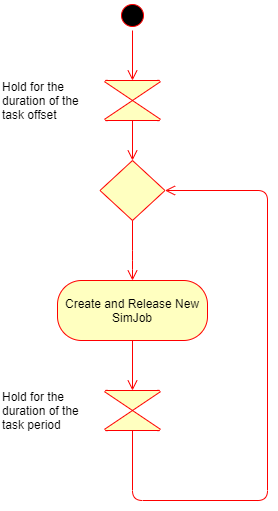

The diagram above was exported from draw.io. Its source (the exported page's mxGraphModel, read from the mxfile embedded in the PNG):
<mxGraphModel dx="425" dy="480" grid="1" gridSize="10" guides="1" tooltips="1" connect="1" arrows="1" fold="1" page="1" pageScale="1" pageWidth="413" pageHeight="583" background="#ffffff" math="0" shadow="0">
  <root>
    <mxCell id="0" />
    <mxCell id="1" parent="0" />
    <mxCell id="EsDd41KyRZTB4yFGUnxL-1" value="" style="ellipse;html=1;shape=startState;fillColor=#000000;strokeColor=#ff0000;" parent="1" vertex="1">
      <mxGeometry x="557" y="30" width="30" height="30" as="geometry" />
    </mxCell>
    <mxCell id="EsDd41KyRZTB4yFGUnxL-2" value="" style="edgeStyle=orthogonalEdgeStyle;html=1;verticalAlign=bottom;endArrow=open;endSize=8;strokeColor=#ff0000;entryX=0.5;entryY=0;entryDx=0;entryDy=0;" parent="1" source="c4MUuU-BzW-SohKEaUkP-1" edge="1" target="EsDd41KyRZTB4yFGUnxL-3">
      <mxGeometry relative="1" as="geometry">
        <mxPoint x="572" y="120" as="targetPoint" />
      </mxGeometry>
    </mxCell>
    <mxCell id="EsDd41KyRZTB4yFGUnxL-3" value="" style="rhombus;whiteSpace=wrap;html=1;fillColor=#ffffc0;strokeColor=#ff0000;" parent="1" vertex="1">
      <mxGeometry x="539.5" y="190" width="65" height="60" as="geometry" />
    </mxCell>
    <mxCell id="EsDd41KyRZTB4yFGUnxL-4" value="no" style="edgeStyle=orthogonalEdgeStyle;html=1;align=left;verticalAlign=bottom;endArrow=open;endSize=8;strokeColor=#ff0000;exitX=0.5;exitY=1;exitDx=0;exitDy=0;exitPerimeter=0;entryX=1;entryY=0.5;entryDx=0;entryDy=0;" parent="1" source="EsDd41KyRZTB4yFGUnxL-8" edge="1" target="EsDd41KyRZTB4yFGUnxL-3">
      <mxGeometry x="-1" relative="1" as="geometry">
        <mxPoint x="607" y="150" as="targetPoint" />
        <mxPoint x="617" y="350" as="sourcePoint" />
        <Array as="points">
          <mxPoint x="572" y="530" />
          <mxPoint x="707" y="530" />
          <mxPoint x="707" y="220" />
        </Array>
      </mxGeometry>
    </mxCell>
    <mxCell id="EsDd41KyRZTB4yFGUnxL-5" value="" style="edgeStyle=orthogonalEdgeStyle;html=1;align=left;verticalAlign=top;endArrow=open;endSize=8;strokeColor=#ff0000;" parent="1" source="EsDd41KyRZTB4yFGUnxL-3" edge="1">
      <mxGeometry x="-1" relative="1" as="geometry">
        <mxPoint x="572" y="310" as="targetPoint" />
        <Array as="points">
          <mxPoint x="572" y="290" />
        </Array>
      </mxGeometry>
    </mxCell>
    <mxCell id="EsDd41KyRZTB4yFGUnxL-6" value="Create and Release New SimJob" style="rounded=1;whiteSpace=wrap;html=1;arcSize=40;fontColor=#000000;fillColor=#ffffc0;strokeColor=#ff0000;" parent="1" vertex="1">
      <mxGeometry x="497" y="310" width="150" height="60" as="geometry" />
    </mxCell>
    <mxCell id="EsDd41KyRZTB4yFGUnxL-7" value="" style="edgeStyle=orthogonalEdgeStyle;html=1;verticalAlign=bottom;endArrow=open;endSize=8;strokeColor=#ff0000;" parent="1" source="EsDd41KyRZTB4yFGUnxL-6" edge="1" target="EsDd41KyRZTB4yFGUnxL-8">
      <mxGeometry relative="1" as="geometry">
        <mxPoint x="572" y="340" as="targetPoint" />
      </mxGeometry>
    </mxCell>
    <mxCell id="EsDd41KyRZTB4yFGUnxL-8" value="" style="verticalLabelPosition=bottom;verticalAlign=top;html=1;shape=mxgraph.flowchart.collate;fillColor=#ffffc0;strokeColor=#ff0000;" parent="1" vertex="1">
      <mxGeometry x="544.5" y="420" width="55" height="40" as="geometry" />
    </mxCell>
    <mxCell id="EsDd41KyRZTB4yFGUnxL-11" value="&lt;span style=&quot;color: rgb(0 , 0 , 0) ; font-family: &amp;#34;helvetica&amp;#34; ; font-size: 12px ; font-style: normal ; font-weight: 400 ; letter-spacing: normal ; text-align: center ; text-indent: 0px ; text-transform: none ; word-spacing: 0px ; display: inline ; float: none&quot;&gt;Hold for the duration of the task period&lt;/span&gt;" style="text;whiteSpace=wrap;html=1;labelBackgroundColor=#ffffff;" parent="1" vertex="1">
      <mxGeometry x="440" y="412.5" width="90" height="55" as="geometry" />
    </mxCell>
    <mxCell id="c4MUuU-BzW-SohKEaUkP-1" value="" style="verticalLabelPosition=bottom;verticalAlign=top;html=1;shape=mxgraph.flowchart.collate;fillColor=#ffffc0;strokeColor=#ff0000;" vertex="1" parent="1">
      <mxGeometry x="544.5" y="110" width="55" height="40" as="geometry" />
    </mxCell>
    <mxCell id="c4MUuU-BzW-SohKEaUkP-2" value="" style="edgeStyle=orthogonalEdgeStyle;html=1;verticalAlign=bottom;endArrow=open;endSize=8;strokeColor=#ff0000;" edge="1" parent="1" source="EsDd41KyRZTB4yFGUnxL-1" target="c4MUuU-BzW-SohKEaUkP-1">
      <mxGeometry relative="1" as="geometry">
        <mxPoint x="572" y="120" as="targetPoint" />
        <mxPoint x="572" y="60" as="sourcePoint" />
      </mxGeometry>
    </mxCell>
    <mxCell id="c4MUuU-BzW-SohKEaUkP-3" value="&lt;span style=&quot;color: rgb(0 , 0 , 0) ; font-family: &amp;#34;helvetica&amp;#34; ; font-size: 12px ; font-style: normal ; font-weight: 400 ; letter-spacing: normal ; text-align: center ; text-indent: 0px ; text-transform: none ; word-spacing: 0px ; display: inline ; float: none&quot;&gt;Hold for the duration of the task offset&lt;/span&gt;" style="text;whiteSpace=wrap;html=1;labelBackgroundColor=#ffffff;" vertex="1" parent="1">
      <mxGeometry x="440" y="102.5" width="90" height="55" as="geometry" />
    </mxCell>
  </root>
</mxGraphModel>